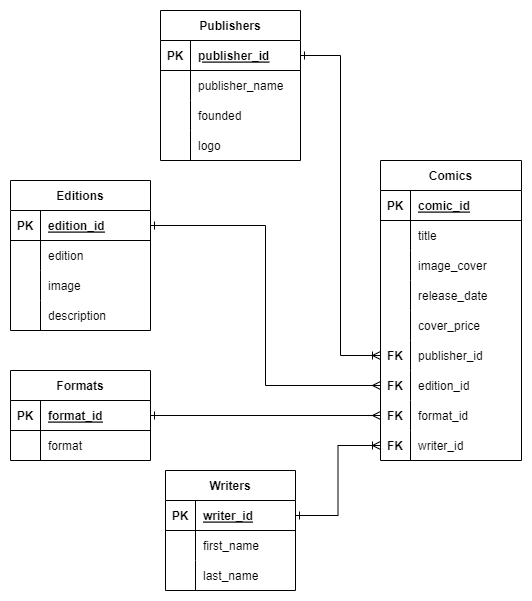

The diagram above was exported from draw.io. Its source (the exported page's mxGraphModel, read from the mxfile embedded in the PNG):
<mxGraphModel dx="2058" dy="1188" grid="1" gridSize="10" guides="1" tooltips="1" connect="1" arrows="1" fold="1" page="1" pageScale="1" pageWidth="850" pageHeight="1100" math="0" shadow="0" extFonts="Permanent Marker^https://fonts.googleapis.com/css?family=Permanent+Marker">
  <root>
    <mxCell id="0" />
    <mxCell id="1" parent="0" />
    <mxCell id="C-vyLk0tnHw3VtMMgP7b-2" value="Comics" style="shape=table;startSize=30;container=1;collapsible=1;childLayout=tableLayout;fixedRows=1;rowLines=0;fontStyle=1;align=center;resizeLast=1;" parent="1" vertex="1">
      <mxGeometry x="620" y="240" width="141" height="300" as="geometry" />
    </mxCell>
    <mxCell id="C-vyLk0tnHw3VtMMgP7b-3" value="" style="shape=partialRectangle;collapsible=0;dropTarget=0;pointerEvents=0;fillColor=none;points=[[0,0.5],[1,0.5]];portConstraint=eastwest;top=0;left=0;right=0;bottom=1;" parent="C-vyLk0tnHw3VtMMgP7b-2" vertex="1">
      <mxGeometry y="30" width="141" height="30" as="geometry" />
    </mxCell>
    <mxCell id="C-vyLk0tnHw3VtMMgP7b-4" value="PK" style="shape=partialRectangle;overflow=hidden;connectable=0;fillColor=none;top=0;left=0;bottom=0;right=0;fontStyle=1;" parent="C-vyLk0tnHw3VtMMgP7b-3" vertex="1">
      <mxGeometry width="30" height="30" as="geometry">
        <mxRectangle width="30" height="30" as="alternateBounds" />
      </mxGeometry>
    </mxCell>
    <mxCell id="C-vyLk0tnHw3VtMMgP7b-5" value="comic_id " style="shape=partialRectangle;overflow=hidden;connectable=0;fillColor=none;top=0;left=0;bottom=0;right=0;align=left;spacingLeft=6;fontStyle=5;" parent="C-vyLk0tnHw3VtMMgP7b-3" vertex="1">
      <mxGeometry x="30" width="111" height="30" as="geometry">
        <mxRectangle width="111" height="30" as="alternateBounds" />
      </mxGeometry>
    </mxCell>
    <mxCell id="C-vyLk0tnHw3VtMMgP7b-6" value="" style="shape=partialRectangle;collapsible=0;dropTarget=0;pointerEvents=0;fillColor=none;points=[[0,0.5],[1,0.5]];portConstraint=eastwest;top=0;left=0;right=0;bottom=0;" parent="C-vyLk0tnHw3VtMMgP7b-2" vertex="1">
      <mxGeometry y="60" width="141" height="30" as="geometry" />
    </mxCell>
    <mxCell id="C-vyLk0tnHw3VtMMgP7b-7" value="" style="shape=partialRectangle;overflow=hidden;connectable=0;fillColor=none;top=0;left=0;bottom=0;right=0;" parent="C-vyLk0tnHw3VtMMgP7b-6" vertex="1">
      <mxGeometry width="30" height="30" as="geometry">
        <mxRectangle width="30" height="30" as="alternateBounds" />
      </mxGeometry>
    </mxCell>
    <mxCell id="C-vyLk0tnHw3VtMMgP7b-8" value="title" style="shape=partialRectangle;overflow=hidden;connectable=0;fillColor=none;top=0;left=0;bottom=0;right=0;align=left;spacingLeft=6;" parent="C-vyLk0tnHw3VtMMgP7b-6" vertex="1">
      <mxGeometry x="30" width="111" height="30" as="geometry">
        <mxRectangle width="111" height="30" as="alternateBounds" />
      </mxGeometry>
    </mxCell>
    <mxCell id="9r_i4Cu_y7ETaANyzRqP-1" value="" style="shape=partialRectangle;collapsible=0;dropTarget=0;pointerEvents=0;fillColor=none;points=[[0,0.5],[1,0.5]];portConstraint=eastwest;top=0;left=0;right=0;bottom=0;" parent="C-vyLk0tnHw3VtMMgP7b-2" vertex="1">
      <mxGeometry y="90" width="141" height="30" as="geometry" />
    </mxCell>
    <mxCell id="9r_i4Cu_y7ETaANyzRqP-2" value="" style="shape=partialRectangle;overflow=hidden;connectable=0;fillColor=none;top=0;left=0;bottom=0;right=0;" parent="9r_i4Cu_y7ETaANyzRqP-1" vertex="1">
      <mxGeometry width="30" height="30" as="geometry">
        <mxRectangle width="30" height="30" as="alternateBounds" />
      </mxGeometry>
    </mxCell>
    <mxCell id="9r_i4Cu_y7ETaANyzRqP-3" value="image_cover" style="shape=partialRectangle;overflow=hidden;connectable=0;fillColor=none;top=0;left=0;bottom=0;right=0;align=left;spacingLeft=6;" parent="9r_i4Cu_y7ETaANyzRqP-1" vertex="1">
      <mxGeometry x="30" width="111" height="30" as="geometry">
        <mxRectangle width="111" height="30" as="alternateBounds" />
      </mxGeometry>
    </mxCell>
    <mxCell id="rS8mutGw616mLpLrbaoe-14" value="" style="shape=partialRectangle;collapsible=0;dropTarget=0;pointerEvents=0;fillColor=none;points=[[0,0.5],[1,0.5]];portConstraint=eastwest;top=0;left=0;right=0;bottom=0;" parent="C-vyLk0tnHw3VtMMgP7b-2" vertex="1">
      <mxGeometry y="120" width="141" height="30" as="geometry" />
    </mxCell>
    <mxCell id="rS8mutGw616mLpLrbaoe-15" value="" style="shape=partialRectangle;overflow=hidden;connectable=0;fillColor=none;top=0;left=0;bottom=0;right=0;" parent="rS8mutGw616mLpLrbaoe-14" vertex="1">
      <mxGeometry width="30" height="30" as="geometry">
        <mxRectangle width="30" height="30" as="alternateBounds" />
      </mxGeometry>
    </mxCell>
    <mxCell id="rS8mutGw616mLpLrbaoe-16" value="release_date" style="shape=partialRectangle;overflow=hidden;connectable=0;fillColor=none;top=0;left=0;bottom=0;right=0;align=left;spacingLeft=6;" parent="rS8mutGw616mLpLrbaoe-14" vertex="1">
      <mxGeometry x="30" width="111" height="30" as="geometry">
        <mxRectangle width="111" height="30" as="alternateBounds" />
      </mxGeometry>
    </mxCell>
    <mxCell id="rS8mutGw616mLpLrbaoe-17" value="" style="shape=partialRectangle;collapsible=0;dropTarget=0;pointerEvents=0;fillColor=none;points=[[0,0.5],[1,0.5]];portConstraint=eastwest;top=0;left=0;right=0;bottom=0;" parent="C-vyLk0tnHw3VtMMgP7b-2" vertex="1">
      <mxGeometry y="150" width="141" height="30" as="geometry" />
    </mxCell>
    <mxCell id="rS8mutGw616mLpLrbaoe-18" value="" style="shape=partialRectangle;overflow=hidden;connectable=0;fillColor=none;top=0;left=0;bottom=0;right=0;" parent="rS8mutGw616mLpLrbaoe-17" vertex="1">
      <mxGeometry width="30" height="30" as="geometry">
        <mxRectangle width="30" height="30" as="alternateBounds" />
      </mxGeometry>
    </mxCell>
    <mxCell id="rS8mutGw616mLpLrbaoe-19" value="cover_price" style="shape=partialRectangle;overflow=hidden;connectable=0;fillColor=none;top=0;left=0;bottom=0;right=0;align=left;spacingLeft=6;" parent="rS8mutGw616mLpLrbaoe-17" vertex="1">
      <mxGeometry x="30" width="111" height="30" as="geometry">
        <mxRectangle width="111" height="30" as="alternateBounds" />
      </mxGeometry>
    </mxCell>
    <mxCell id="Uxq1ZNKXl5TSzjzr83wy-4" value="" style="shape=partialRectangle;collapsible=0;dropTarget=0;pointerEvents=0;fillColor=none;points=[[0,0.5],[1,0.5]];portConstraint=eastwest;top=0;left=0;right=0;bottom=0;" parent="C-vyLk0tnHw3VtMMgP7b-2" vertex="1">
      <mxGeometry y="180" width="141" height="30" as="geometry" />
    </mxCell>
    <mxCell id="Uxq1ZNKXl5TSzjzr83wy-5" value="FK" style="shape=partialRectangle;overflow=hidden;connectable=0;fillColor=none;top=0;left=0;bottom=0;right=0;fontStyle=1" parent="Uxq1ZNKXl5TSzjzr83wy-4" vertex="1">
      <mxGeometry width="30" height="30" as="geometry">
        <mxRectangle width="30" height="30" as="alternateBounds" />
      </mxGeometry>
    </mxCell>
    <mxCell id="Uxq1ZNKXl5TSzjzr83wy-6" value="publisher_id" style="shape=partialRectangle;overflow=hidden;connectable=0;fillColor=none;top=0;left=0;bottom=0;right=0;align=left;spacingLeft=6;" parent="Uxq1ZNKXl5TSzjzr83wy-4" vertex="1">
      <mxGeometry x="30" width="111" height="30" as="geometry">
        <mxRectangle width="111" height="30" as="alternateBounds" />
      </mxGeometry>
    </mxCell>
    <mxCell id="Uxq1ZNKXl5TSzjzr83wy-7" value="" style="shape=partialRectangle;collapsible=0;dropTarget=0;pointerEvents=0;fillColor=none;points=[[0,0.5],[1,0.5]];portConstraint=eastwest;top=0;left=0;right=0;bottom=0;" parent="C-vyLk0tnHw3VtMMgP7b-2" vertex="1">
      <mxGeometry y="210" width="141" height="30" as="geometry" />
    </mxCell>
    <mxCell id="Uxq1ZNKXl5TSzjzr83wy-8" value="FK" style="shape=partialRectangle;overflow=hidden;connectable=0;fillColor=none;top=0;left=0;bottom=0;right=0;fontStyle=1" parent="Uxq1ZNKXl5TSzjzr83wy-7" vertex="1">
      <mxGeometry width="30" height="30" as="geometry">
        <mxRectangle width="30" height="30" as="alternateBounds" />
      </mxGeometry>
    </mxCell>
    <mxCell id="Uxq1ZNKXl5TSzjzr83wy-9" value="edition_id" style="shape=partialRectangle;overflow=hidden;connectable=0;fillColor=none;top=0;left=0;bottom=0;right=0;align=left;spacingLeft=6;" parent="Uxq1ZNKXl5TSzjzr83wy-7" vertex="1">
      <mxGeometry x="30" width="111" height="30" as="geometry">
        <mxRectangle width="111" height="30" as="alternateBounds" />
      </mxGeometry>
    </mxCell>
    <mxCell id="Uxq1ZNKXl5TSzjzr83wy-10" value="" style="shape=partialRectangle;collapsible=0;dropTarget=0;pointerEvents=0;fillColor=none;points=[[0,0.5],[1,0.5]];portConstraint=eastwest;top=0;left=0;right=0;bottom=0;" parent="C-vyLk0tnHw3VtMMgP7b-2" vertex="1">
      <mxGeometry y="240" width="141" height="30" as="geometry" />
    </mxCell>
    <mxCell id="Uxq1ZNKXl5TSzjzr83wy-11" value="FK" style="shape=partialRectangle;overflow=hidden;connectable=0;fillColor=none;top=0;left=0;bottom=0;right=0;fontStyle=1" parent="Uxq1ZNKXl5TSzjzr83wy-10" vertex="1">
      <mxGeometry width="30" height="30" as="geometry">
        <mxRectangle width="30" height="30" as="alternateBounds" />
      </mxGeometry>
    </mxCell>
    <mxCell id="Uxq1ZNKXl5TSzjzr83wy-12" value="format_id" style="shape=partialRectangle;overflow=hidden;connectable=0;fillColor=none;top=0;left=0;bottom=0;right=0;align=left;spacingLeft=6;" parent="Uxq1ZNKXl5TSzjzr83wy-10" vertex="1">
      <mxGeometry x="30" width="111" height="30" as="geometry">
        <mxRectangle width="111" height="30" as="alternateBounds" />
      </mxGeometry>
    </mxCell>
    <mxCell id="Uxq1ZNKXl5TSzjzr83wy-13" value="" style="shape=partialRectangle;collapsible=0;dropTarget=0;pointerEvents=0;fillColor=none;points=[[0,0.5],[1,0.5]];portConstraint=eastwest;top=0;left=0;right=0;bottom=0;" parent="C-vyLk0tnHw3VtMMgP7b-2" vertex="1">
      <mxGeometry y="270" width="141" height="30" as="geometry" />
    </mxCell>
    <mxCell id="Uxq1ZNKXl5TSzjzr83wy-14" value="FK" style="shape=partialRectangle;overflow=hidden;connectable=0;fillColor=none;top=0;left=0;bottom=0;right=0;fontStyle=1" parent="Uxq1ZNKXl5TSzjzr83wy-13" vertex="1">
      <mxGeometry width="30" height="30" as="geometry">
        <mxRectangle width="30" height="30" as="alternateBounds" />
      </mxGeometry>
    </mxCell>
    <mxCell id="Uxq1ZNKXl5TSzjzr83wy-15" value="writer_id" style="shape=partialRectangle;overflow=hidden;connectable=0;fillColor=none;top=0;left=0;bottom=0;right=0;align=left;spacingLeft=6;" parent="Uxq1ZNKXl5TSzjzr83wy-13" vertex="1">
      <mxGeometry x="30" width="111" height="30" as="geometry">
        <mxRectangle width="111" height="30" as="alternateBounds" />
      </mxGeometry>
    </mxCell>
    <mxCell id="C-vyLk0tnHw3VtMMgP7b-13" value="Writers" style="shape=table;startSize=30;container=1;collapsible=1;childLayout=tableLayout;fixedRows=1;rowLines=0;fontStyle=1;align=center;resizeLast=1;" parent="1" vertex="1">
      <mxGeometry x="405" y="550" width="130" height="120" as="geometry" />
    </mxCell>
    <mxCell id="C-vyLk0tnHw3VtMMgP7b-14" value="" style="shape=partialRectangle;collapsible=0;dropTarget=0;pointerEvents=0;fillColor=none;points=[[0,0.5],[1,0.5]];portConstraint=eastwest;top=0;left=0;right=0;bottom=1;" parent="C-vyLk0tnHw3VtMMgP7b-13" vertex="1">
      <mxGeometry y="30" width="130" height="30" as="geometry" />
    </mxCell>
    <mxCell id="C-vyLk0tnHw3VtMMgP7b-15" value="PK" style="shape=partialRectangle;overflow=hidden;connectable=0;fillColor=none;top=0;left=0;bottom=0;right=0;fontStyle=1;" parent="C-vyLk0tnHw3VtMMgP7b-14" vertex="1">
      <mxGeometry width="30" height="30" as="geometry">
        <mxRectangle width="30" height="30" as="alternateBounds" />
      </mxGeometry>
    </mxCell>
    <mxCell id="C-vyLk0tnHw3VtMMgP7b-16" value="writer_id " style="shape=partialRectangle;overflow=hidden;connectable=0;fillColor=none;top=0;left=0;bottom=0;right=0;align=left;spacingLeft=6;fontStyle=5;" parent="C-vyLk0tnHw3VtMMgP7b-14" vertex="1">
      <mxGeometry x="30" width="100" height="30" as="geometry">
        <mxRectangle width="100" height="30" as="alternateBounds" />
      </mxGeometry>
    </mxCell>
    <mxCell id="C-vyLk0tnHw3VtMMgP7b-17" value="" style="shape=partialRectangle;collapsible=0;dropTarget=0;pointerEvents=0;fillColor=none;points=[[0,0.5],[1,0.5]];portConstraint=eastwest;top=0;left=0;right=0;bottom=0;" parent="C-vyLk0tnHw3VtMMgP7b-13" vertex="1">
      <mxGeometry y="60" width="130" height="30" as="geometry" />
    </mxCell>
    <mxCell id="C-vyLk0tnHw3VtMMgP7b-18" value="" style="shape=partialRectangle;overflow=hidden;connectable=0;fillColor=none;top=0;left=0;bottom=0;right=0;" parent="C-vyLk0tnHw3VtMMgP7b-17" vertex="1">
      <mxGeometry width="30" height="30" as="geometry">
        <mxRectangle width="30" height="30" as="alternateBounds" />
      </mxGeometry>
    </mxCell>
    <mxCell id="C-vyLk0tnHw3VtMMgP7b-19" value="first_name" style="shape=partialRectangle;overflow=hidden;connectable=0;fillColor=none;top=0;left=0;bottom=0;right=0;align=left;spacingLeft=6;" parent="C-vyLk0tnHw3VtMMgP7b-17" vertex="1">
      <mxGeometry x="30" width="100" height="30" as="geometry">
        <mxRectangle width="100" height="30" as="alternateBounds" />
      </mxGeometry>
    </mxCell>
    <mxCell id="C-vyLk0tnHw3VtMMgP7b-20" value="" style="shape=partialRectangle;collapsible=0;dropTarget=0;pointerEvents=0;fillColor=none;points=[[0,0.5],[1,0.5]];portConstraint=eastwest;top=0;left=0;right=0;bottom=0;" parent="C-vyLk0tnHw3VtMMgP7b-13" vertex="1">
      <mxGeometry y="90" width="130" height="30" as="geometry" />
    </mxCell>
    <mxCell id="C-vyLk0tnHw3VtMMgP7b-21" value="" style="shape=partialRectangle;overflow=hidden;connectable=0;fillColor=none;top=0;left=0;bottom=0;right=0;" parent="C-vyLk0tnHw3VtMMgP7b-20" vertex="1">
      <mxGeometry width="30" height="30" as="geometry">
        <mxRectangle width="30" height="30" as="alternateBounds" />
      </mxGeometry>
    </mxCell>
    <mxCell id="C-vyLk0tnHw3VtMMgP7b-22" value="last_name" style="shape=partialRectangle;overflow=hidden;connectable=0;fillColor=none;top=0;left=0;bottom=0;right=0;align=left;spacingLeft=6;" parent="C-vyLk0tnHw3VtMMgP7b-20" vertex="1">
      <mxGeometry x="30" width="100" height="30" as="geometry">
        <mxRectangle width="100" height="30" as="alternateBounds" />
      </mxGeometry>
    </mxCell>
    <mxCell id="C-vyLk0tnHw3VtMMgP7b-23" value="Publishers" style="shape=table;startSize=30;container=1;collapsible=1;childLayout=tableLayout;fixedRows=1;rowLines=0;fontStyle=1;align=center;resizeLast=1;" parent="1" vertex="1">
      <mxGeometry x="400" y="90" width="140" height="150" as="geometry" />
    </mxCell>
    <mxCell id="C-vyLk0tnHw3VtMMgP7b-24" value="" style="shape=partialRectangle;collapsible=0;dropTarget=0;pointerEvents=0;fillColor=none;points=[[0,0.5],[1,0.5]];portConstraint=eastwest;top=0;left=0;right=0;bottom=1;" parent="C-vyLk0tnHw3VtMMgP7b-23" vertex="1">
      <mxGeometry y="30" width="140" height="30" as="geometry" />
    </mxCell>
    <mxCell id="C-vyLk0tnHw3VtMMgP7b-25" value="PK" style="shape=partialRectangle;overflow=hidden;connectable=0;fillColor=none;top=0;left=0;bottom=0;right=0;fontStyle=1;" parent="C-vyLk0tnHw3VtMMgP7b-24" vertex="1">
      <mxGeometry width="30" height="30" as="geometry">
        <mxRectangle width="30" height="30" as="alternateBounds" />
      </mxGeometry>
    </mxCell>
    <mxCell id="C-vyLk0tnHw3VtMMgP7b-26" value="publisher_id " style="shape=partialRectangle;overflow=hidden;connectable=0;fillColor=none;top=0;left=0;bottom=0;right=0;align=left;spacingLeft=6;fontStyle=5;" parent="C-vyLk0tnHw3VtMMgP7b-24" vertex="1">
      <mxGeometry x="30" width="110" height="30" as="geometry">
        <mxRectangle width="110" height="30" as="alternateBounds" />
      </mxGeometry>
    </mxCell>
    <mxCell id="C-vyLk0tnHw3VtMMgP7b-27" value="" style="shape=partialRectangle;collapsible=0;dropTarget=0;pointerEvents=0;fillColor=none;points=[[0,0.5],[1,0.5]];portConstraint=eastwest;top=0;left=0;right=0;bottom=0;" parent="C-vyLk0tnHw3VtMMgP7b-23" vertex="1">
      <mxGeometry y="60" width="140" height="30" as="geometry" />
    </mxCell>
    <mxCell id="C-vyLk0tnHw3VtMMgP7b-28" value="" style="shape=partialRectangle;overflow=hidden;connectable=0;fillColor=none;top=0;left=0;bottom=0;right=0;" parent="C-vyLk0tnHw3VtMMgP7b-27" vertex="1">
      <mxGeometry width="30" height="30" as="geometry">
        <mxRectangle width="30" height="30" as="alternateBounds" />
      </mxGeometry>
    </mxCell>
    <mxCell id="C-vyLk0tnHw3VtMMgP7b-29" value="publisher_name" style="shape=partialRectangle;overflow=hidden;connectable=0;fillColor=none;top=0;left=0;bottom=0;right=0;align=left;spacingLeft=6;" parent="C-vyLk0tnHw3VtMMgP7b-27" vertex="1">
      <mxGeometry x="30" width="110" height="30" as="geometry">
        <mxRectangle width="110" height="30" as="alternateBounds" />
      </mxGeometry>
    </mxCell>
    <mxCell id="F_ETJazw0TjXIyuOWatS-1" value="" style="shape=partialRectangle;collapsible=0;dropTarget=0;pointerEvents=0;fillColor=none;points=[[0,0.5],[1,0.5]];portConstraint=eastwest;top=0;left=0;right=0;bottom=0;" parent="C-vyLk0tnHw3VtMMgP7b-23" vertex="1">
      <mxGeometry y="90" width="140" height="30" as="geometry" />
    </mxCell>
    <mxCell id="F_ETJazw0TjXIyuOWatS-2" value="" style="shape=partialRectangle;overflow=hidden;connectable=0;fillColor=none;top=0;left=0;bottom=0;right=0;" parent="F_ETJazw0TjXIyuOWatS-1" vertex="1">
      <mxGeometry width="30" height="30" as="geometry">
        <mxRectangle width="30" height="30" as="alternateBounds" />
      </mxGeometry>
    </mxCell>
    <mxCell id="F_ETJazw0TjXIyuOWatS-3" value="founded" style="shape=partialRectangle;overflow=hidden;connectable=0;fillColor=none;top=0;left=0;bottom=0;right=0;align=left;spacingLeft=6;" parent="F_ETJazw0TjXIyuOWatS-1" vertex="1">
      <mxGeometry x="30" width="110" height="30" as="geometry">
        <mxRectangle width="110" height="30" as="alternateBounds" />
      </mxGeometry>
    </mxCell>
    <mxCell id="9r_i4Cu_y7ETaANyzRqP-4" value="" style="shape=partialRectangle;collapsible=0;dropTarget=0;pointerEvents=0;fillColor=none;points=[[0,0.5],[1,0.5]];portConstraint=eastwest;top=0;left=0;right=0;bottom=0;" parent="C-vyLk0tnHw3VtMMgP7b-23" vertex="1">
      <mxGeometry y="120" width="140" height="30" as="geometry" />
    </mxCell>
    <mxCell id="9r_i4Cu_y7ETaANyzRqP-5" value="" style="shape=partialRectangle;overflow=hidden;connectable=0;fillColor=none;top=0;left=0;bottom=0;right=0;" parent="9r_i4Cu_y7ETaANyzRqP-4" vertex="1">
      <mxGeometry width="30" height="30" as="geometry">
        <mxRectangle width="30" height="30" as="alternateBounds" />
      </mxGeometry>
    </mxCell>
    <mxCell id="9r_i4Cu_y7ETaANyzRqP-6" value="logo" style="shape=partialRectangle;overflow=hidden;connectable=0;fillColor=none;top=0;left=0;bottom=0;right=0;align=left;spacingLeft=6;" parent="9r_i4Cu_y7ETaANyzRqP-4" vertex="1">
      <mxGeometry x="30" width="110" height="30" as="geometry">
        <mxRectangle width="110" height="30" as="alternateBounds" />
      </mxGeometry>
    </mxCell>
    <mxCell id="rS8mutGw616mLpLrbaoe-23" value="Editions" style="shape=table;startSize=30;container=1;collapsible=1;childLayout=tableLayout;fixedRows=1;rowLines=0;fontStyle=1;align=center;resizeLast=1;" parent="1" vertex="1">
      <mxGeometry x="250" y="260" width="140" height="150" as="geometry" />
    </mxCell>
    <mxCell id="rS8mutGw616mLpLrbaoe-24" value="" style="shape=partialRectangle;collapsible=0;dropTarget=0;pointerEvents=0;fillColor=none;points=[[0,0.5],[1,0.5]];portConstraint=eastwest;top=0;left=0;right=0;bottom=1;" parent="rS8mutGw616mLpLrbaoe-23" vertex="1">
      <mxGeometry y="30" width="140" height="30" as="geometry" />
    </mxCell>
    <mxCell id="rS8mutGw616mLpLrbaoe-25" value="PK" style="shape=partialRectangle;overflow=hidden;connectable=0;fillColor=none;top=0;left=0;bottom=0;right=0;fontStyle=1;" parent="rS8mutGw616mLpLrbaoe-24" vertex="1">
      <mxGeometry width="30" height="30" as="geometry">
        <mxRectangle width="30" height="30" as="alternateBounds" />
      </mxGeometry>
    </mxCell>
    <mxCell id="rS8mutGw616mLpLrbaoe-26" value="edition_id " style="shape=partialRectangle;overflow=hidden;connectable=0;fillColor=none;top=0;left=0;bottom=0;right=0;align=left;spacingLeft=6;fontStyle=5;" parent="rS8mutGw616mLpLrbaoe-24" vertex="1">
      <mxGeometry x="30" width="110" height="30" as="geometry">
        <mxRectangle width="110" height="30" as="alternateBounds" />
      </mxGeometry>
    </mxCell>
    <mxCell id="rS8mutGw616mLpLrbaoe-27" value="" style="shape=partialRectangle;collapsible=0;dropTarget=0;pointerEvents=0;fillColor=none;points=[[0,0.5],[1,0.5]];portConstraint=eastwest;top=0;left=0;right=0;bottom=0;" parent="rS8mutGw616mLpLrbaoe-23" vertex="1">
      <mxGeometry y="60" width="140" height="30" as="geometry" />
    </mxCell>
    <mxCell id="rS8mutGw616mLpLrbaoe-28" value="" style="shape=partialRectangle;overflow=hidden;connectable=0;fillColor=none;top=0;left=0;bottom=0;right=0;" parent="rS8mutGw616mLpLrbaoe-27" vertex="1">
      <mxGeometry width="30" height="30" as="geometry">
        <mxRectangle width="30" height="30" as="alternateBounds" />
      </mxGeometry>
    </mxCell>
    <mxCell id="rS8mutGw616mLpLrbaoe-29" value="edition" style="shape=partialRectangle;overflow=hidden;connectable=0;fillColor=none;top=0;left=0;bottom=0;right=0;align=left;spacingLeft=6;" parent="rS8mutGw616mLpLrbaoe-27" vertex="1">
      <mxGeometry x="30" width="110" height="30" as="geometry">
        <mxRectangle width="110" height="30" as="alternateBounds" />
      </mxGeometry>
    </mxCell>
    <mxCell id="9r_i4Cu_y7ETaANyzRqP-7" value="" style="shape=partialRectangle;collapsible=0;dropTarget=0;pointerEvents=0;fillColor=none;points=[[0,0.5],[1,0.5]];portConstraint=eastwest;top=0;left=0;right=0;bottom=0;" parent="rS8mutGw616mLpLrbaoe-23" vertex="1">
      <mxGeometry y="90" width="140" height="30" as="geometry" />
    </mxCell>
    <mxCell id="9r_i4Cu_y7ETaANyzRqP-8" value="" style="shape=partialRectangle;overflow=hidden;connectable=0;fillColor=none;top=0;left=0;bottom=0;right=0;" parent="9r_i4Cu_y7ETaANyzRqP-7" vertex="1">
      <mxGeometry width="30" height="30" as="geometry">
        <mxRectangle width="30" height="30" as="alternateBounds" />
      </mxGeometry>
    </mxCell>
    <mxCell id="9r_i4Cu_y7ETaANyzRqP-9" value="image" style="shape=partialRectangle;overflow=hidden;connectable=0;fillColor=none;top=0;left=0;bottom=0;right=0;align=left;spacingLeft=6;" parent="9r_i4Cu_y7ETaANyzRqP-7" vertex="1">
      <mxGeometry x="30" width="110" height="30" as="geometry">
        <mxRectangle width="110" height="30" as="alternateBounds" />
      </mxGeometry>
    </mxCell>
    <mxCell id="fnxQz7YDiy-HWnYEhpXh-1" value="" style="shape=partialRectangle;collapsible=0;dropTarget=0;pointerEvents=0;fillColor=none;points=[[0,0.5],[1,0.5]];portConstraint=eastwest;top=0;left=0;right=0;bottom=0;" vertex="1" parent="rS8mutGw616mLpLrbaoe-23">
      <mxGeometry y="120" width="140" height="30" as="geometry" />
    </mxCell>
    <mxCell id="fnxQz7YDiy-HWnYEhpXh-2" value="" style="shape=partialRectangle;overflow=hidden;connectable=0;fillColor=none;top=0;left=0;bottom=0;right=0;" vertex="1" parent="fnxQz7YDiy-HWnYEhpXh-1">
      <mxGeometry width="30" height="30" as="geometry">
        <mxRectangle width="30" height="30" as="alternateBounds" />
      </mxGeometry>
    </mxCell>
    <mxCell id="fnxQz7YDiy-HWnYEhpXh-3" value="description" style="shape=partialRectangle;overflow=hidden;connectable=0;fillColor=none;top=0;left=0;bottom=0;right=0;align=left;spacingLeft=6;" vertex="1" parent="fnxQz7YDiy-HWnYEhpXh-1">
      <mxGeometry x="30" width="110" height="30" as="geometry">
        <mxRectangle width="110" height="30" as="alternateBounds" />
      </mxGeometry>
    </mxCell>
    <mxCell id="rS8mutGw616mLpLrbaoe-36" value="Formats" style="shape=table;startSize=30;container=1;collapsible=1;childLayout=tableLayout;fixedRows=1;rowLines=0;fontStyle=1;align=center;resizeLast=1;" parent="1" vertex="1">
      <mxGeometry x="250" y="450" width="140" height="90" as="geometry" />
    </mxCell>
    <mxCell id="rS8mutGw616mLpLrbaoe-37" value="" style="shape=partialRectangle;collapsible=0;dropTarget=0;pointerEvents=0;fillColor=none;points=[[0,0.5],[1,0.5]];portConstraint=eastwest;top=0;left=0;right=0;bottom=1;" parent="rS8mutGw616mLpLrbaoe-36" vertex="1">
      <mxGeometry y="30" width="140" height="30" as="geometry" />
    </mxCell>
    <mxCell id="rS8mutGw616mLpLrbaoe-38" value="PK" style="shape=partialRectangle;overflow=hidden;connectable=0;fillColor=none;top=0;left=0;bottom=0;right=0;fontStyle=1;" parent="rS8mutGw616mLpLrbaoe-37" vertex="1">
      <mxGeometry width="30" height="30" as="geometry">
        <mxRectangle width="30" height="30" as="alternateBounds" />
      </mxGeometry>
    </mxCell>
    <mxCell id="rS8mutGw616mLpLrbaoe-39" value="format_id" style="shape=partialRectangle;overflow=hidden;connectable=0;fillColor=none;top=0;left=0;bottom=0;right=0;align=left;spacingLeft=6;fontStyle=5;" parent="rS8mutGw616mLpLrbaoe-37" vertex="1">
      <mxGeometry x="30" width="110" height="30" as="geometry">
        <mxRectangle width="110" height="30" as="alternateBounds" />
      </mxGeometry>
    </mxCell>
    <mxCell id="rS8mutGw616mLpLrbaoe-40" value="" style="shape=partialRectangle;collapsible=0;dropTarget=0;pointerEvents=0;fillColor=none;points=[[0,0.5],[1,0.5]];portConstraint=eastwest;top=0;left=0;right=0;bottom=0;" parent="rS8mutGw616mLpLrbaoe-36" vertex="1">
      <mxGeometry y="60" width="140" height="30" as="geometry" />
    </mxCell>
    <mxCell id="rS8mutGw616mLpLrbaoe-41" value="" style="shape=partialRectangle;overflow=hidden;connectable=0;fillColor=none;top=0;left=0;bottom=0;right=0;" parent="rS8mutGw616mLpLrbaoe-40" vertex="1">
      <mxGeometry width="30" height="30" as="geometry">
        <mxRectangle width="30" height="30" as="alternateBounds" />
      </mxGeometry>
    </mxCell>
    <mxCell id="rS8mutGw616mLpLrbaoe-42" value="format" style="shape=partialRectangle;overflow=hidden;connectable=0;fillColor=none;top=0;left=0;bottom=0;right=0;align=left;spacingLeft=6;" parent="rS8mutGw616mLpLrbaoe-40" vertex="1">
      <mxGeometry x="30" width="110" height="30" as="geometry">
        <mxRectangle width="110" height="30" as="alternateBounds" />
      </mxGeometry>
    </mxCell>
    <mxCell id="Uxq1ZNKXl5TSzjzr83wy-17" style="edgeStyle=orthogonalEdgeStyle;rounded=0;orthogonalLoop=1;jettySize=auto;html=1;exitX=1;exitY=0.5;exitDx=0;exitDy=0;endArrow=ERoneToMany;endFill=0;startArrow=ERone;startFill=0;" parent="1" source="C-vyLk0tnHw3VtMMgP7b-24" target="Uxq1ZNKXl5TSzjzr83wy-4" edge="1">
      <mxGeometry relative="1" as="geometry" />
    </mxCell>
    <mxCell id="Uxq1ZNKXl5TSzjzr83wy-19" style="edgeStyle=orthogonalEdgeStyle;rounded=0;orthogonalLoop=1;jettySize=auto;html=1;exitX=1;exitY=0.5;exitDx=0;exitDy=0;startArrow=ERone;startFill=0;endArrow=ERoneToMany;endFill=0;" parent="1" source="C-vyLk0tnHw3VtMMgP7b-14" target="Uxq1ZNKXl5TSzjzr83wy-13" edge="1">
      <mxGeometry relative="1" as="geometry" />
    </mxCell>
    <mxCell id="Uxq1ZNKXl5TSzjzr83wy-24" style="edgeStyle=orthogonalEdgeStyle;rounded=0;orthogonalLoop=1;jettySize=auto;html=1;exitX=1;exitY=0.5;exitDx=0;exitDy=0;startArrow=ERone;startFill=0;endArrow=ERmany;endFill=0;" parent="1" source="rS8mutGw616mLpLrbaoe-24" target="Uxq1ZNKXl5TSzjzr83wy-7" edge="1">
      <mxGeometry relative="1" as="geometry" />
    </mxCell>
    <mxCell id="Uxq1ZNKXl5TSzjzr83wy-26" style="edgeStyle=orthogonalEdgeStyle;rounded=0;orthogonalLoop=1;jettySize=auto;html=1;exitX=1;exitY=0.5;exitDx=0;exitDy=0;startArrow=ERone;startFill=0;endArrow=ERmany;endFill=0;" parent="1" source="rS8mutGw616mLpLrbaoe-37" target="Uxq1ZNKXl5TSzjzr83wy-10" edge="1">
      <mxGeometry relative="1" as="geometry" />
    </mxCell>
  </root>
</mxGraphModel>